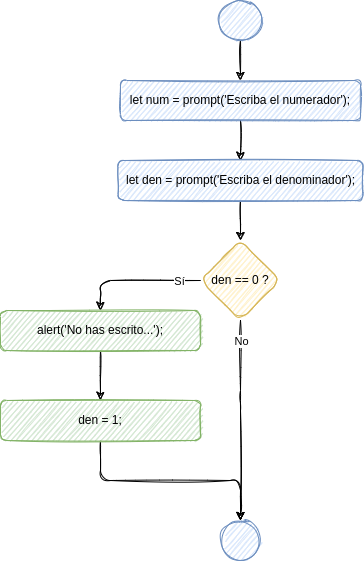

The diagram above was exported from draw.io. Its source (the exported page's mxGraphModel, read from the mxfile embedded in the PNG):
<mxGraphModel dx="1422" dy="707" grid="1" gridSize="10" guides="1" tooltips="1" connect="1" arrows="1" fold="1" page="1" pageScale="1" pageWidth="827" pageHeight="1169" math="0" shadow="0">
  <root>
    <mxCell id="0" />
    <mxCell id="1" parent="0" />
    <mxCell id="2" style="edgeStyle=orthogonalEdgeStyle;rounded=0;sketch=1;orthogonalLoop=1;jettySize=auto;html=1;entryX=0.5;entryY=0;entryDx=0;entryDy=0;" edge="1" source="3" target="16" parent="1">
      <mxGeometry relative="1" as="geometry" />
    </mxCell>
    <mxCell id="3" value="let num = prompt('Escriba el numerador');" style="whiteSpace=wrap;html=1;fillColor=#dae8fc;strokeColor=#6c8ebf;rounded=1;sketch=1;" vertex="1" parent="1">
      <mxGeometry x="140" y="120" width="240" height="40" as="geometry" />
    </mxCell>
    <mxCell id="4" style="edgeStyle=orthogonalEdgeStyle;orthogonalLoop=1;jettySize=auto;html=1;entryX=0.5;entryY=0;entryDx=0;entryDy=0;exitX=0;exitY=0.5;exitDx=0;exitDy=0;sketch=1;" edge="1" source="8" target="10" parent="1">
      <mxGeometry relative="1" as="geometry" />
    </mxCell>
    <mxCell id="5" value="Sí" style="edgeLabel;html=1;align=center;verticalAlign=middle;resizable=0;points=[];rounded=1;sketch=1;" vertex="1" connectable="0" parent="4">
      <mxGeometry x="-0.6889" y="3" relative="1" as="geometry">
        <mxPoint x="-2" y="-3" as="offset" />
      </mxGeometry>
    </mxCell>
    <mxCell id="6" style="edgeStyle=orthogonalEdgeStyle;orthogonalLoop=1;jettySize=auto;html=1;entryX=0.5;entryY=0;entryDx=0;entryDy=0;exitX=0.5;exitY=1;exitDx=0;exitDy=0;sketch=1;" edge="1" source="8" target="12" parent="1">
      <mxGeometry relative="1" as="geometry">
        <mxPoint x="400" y="360" as="targetPoint" />
        <Array as="points">
          <mxPoint x="260" y="440" />
          <mxPoint x="260" y="440" />
        </Array>
      </mxGeometry>
    </mxCell>
    <mxCell id="7" value="No" style="edgeLabel;html=1;align=center;verticalAlign=middle;resizable=0;points=[];rounded=1;sketch=1;" vertex="1" connectable="0" parent="6">
      <mxGeometry x="-0.6545" y="-2" relative="1" as="geometry">
        <mxPoint x="2" y="-15" as="offset" />
      </mxGeometry>
    </mxCell>
    <mxCell id="8" value="den == 0 ?" style="rhombus;whiteSpace=wrap;html=1;fillColor=#fff2cc;strokeColor=#d6b656;rounded=1;sketch=1;" vertex="1" parent="1">
      <mxGeometry x="220" y="280" width="80" height="80" as="geometry" />
    </mxCell>
    <mxCell id="9" style="edgeStyle=orthogonalEdgeStyle;rounded=0;sketch=1;orthogonalLoop=1;jettySize=auto;html=1;entryX=0.5;entryY=0;entryDx=0;entryDy=0;" edge="1" source="10" target="17" parent="1">
      <mxGeometry relative="1" as="geometry" />
    </mxCell>
    <mxCell id="10" value="alert('No has escrito...');" style="whiteSpace=wrap;html=1;fillColor=#d5e8d4;strokeColor=#82b366;rounded=1;sketch=1;" vertex="1" parent="1">
      <mxGeometry x="20" y="350" width="200" height="40" as="geometry" />
    </mxCell>
    <mxCell id="11" style="edgeStyle=orthogonalEdgeStyle;orthogonalLoop=1;jettySize=auto;html=1;entryX=0.5;entryY=0;entryDx=0;entryDy=0;exitX=0.5;exitY=1;exitDx=0;exitDy=0;sketch=1;" edge="1" source="17" target="12" parent="1">
      <mxGeometry relative="1" as="geometry">
        <mxPoint x="120" y="480" as="sourcePoint" />
        <Array as="points">
          <mxPoint x="120" y="520" />
          <mxPoint x="260" y="520" />
        </Array>
      </mxGeometry>
    </mxCell>
    <mxCell id="12" value="" style="ellipse;whiteSpace=wrap;html=1;aspect=fixed;fillColor=#dae8fc;strokeColor=#6c8ebf;rounded=1;sketch=1;" vertex="1" parent="1">
      <mxGeometry x="240" y="560" width="40" height="40" as="geometry" />
    </mxCell>
    <mxCell id="13" value="" style="edgeStyle=orthogonalEdgeStyle;orthogonalLoop=1;jettySize=auto;html=1;sketch=1;" edge="1" source="14" target="3" parent="1">
      <mxGeometry relative="1" as="geometry" />
    </mxCell>
    <mxCell id="14" value="" style="ellipse;whiteSpace=wrap;html=1;fillColor=#dae8fc;strokeColor=#6c8ebf;rounded=1;sketch=1;" vertex="1" parent="1">
      <mxGeometry x="237.5" y="40" width="45" height="40" as="geometry" />
    </mxCell>
    <mxCell id="15" style="edgeStyle=orthogonalEdgeStyle;rounded=0;sketch=1;orthogonalLoop=1;jettySize=auto;html=1;entryX=0.5;entryY=0;entryDx=0;entryDy=0;" edge="1" source="16" target="8" parent="1">
      <mxGeometry relative="1" as="geometry" />
    </mxCell>
    <mxCell id="16" value="let den = prompt('Escriba el denominador');" style="whiteSpace=wrap;html=1;fillColor=#dae8fc;strokeColor=#6c8ebf;rounded=1;sketch=1;" vertex="1" parent="1">
      <mxGeometry x="137.5" y="200" width="245" height="40" as="geometry" />
    </mxCell>
    <mxCell id="17" value="den = 1;" style="whiteSpace=wrap;html=1;fillColor=#d5e8d4;strokeColor=#82b366;rounded=1;sketch=1;" vertex="1" parent="1">
      <mxGeometry x="20" y="440" width="200" height="40" as="geometry" />
    </mxCell>
  </root>
</mxGraphModel>